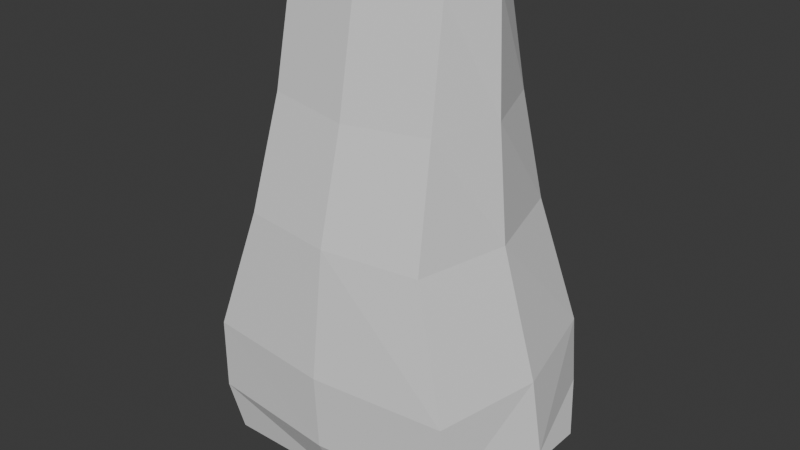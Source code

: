 # Source: girl.blend  (saved by Blender 4.0.36; exported with 4.5.12 LTS)
import bpy
from mathutils import Matrix  # noqa: F401  (used for matrix-valued properties, if any)

bpy.ops.wm.read_factory_settings(use_empty=True)
scene = bpy.context.scene
scene.name = 'Scene'

# ---- collections
col_collection = bpy.data.collections.new('Collection'); scene.collection.children.link(col_collection)
col_refernces = bpy.data.collections.new('Refernces'); scene.collection.children.link(col_refernces)

# ---- world
world_world = bpy.data.worlds.new('World'); scene.world = world_world
world_world.use_nodes = True; world_world.node_tree.nodes.clear()
_N = world_world.node_tree.nodes; _L = world_world.node_tree.links
n0 = _N.new('ShaderNodeOutputWorld'); n0.name = 'World Output'; n0.location = (300, 300)
n1 = _N.new('ShaderNodeBackground'); n1.name = 'Background'; n1.location = (10, 300)
n1.inputs[0].default_value = (0.05088, 0.05088, 0.05088, 1.0)
_L.new(n1.outputs[0], n0.inputs[0])
n0.is_active_output = True
world_world.color = (0.05088, 0.05088, 0.05088)
world_world.use_sun_shadow = False
world_world.sun_shadow_jitter_overblur = 0.0

# ---- meshes
me_cube_001 = bpy.data.meshes.new('Cube.001')
me_cube_001.from_pydata([(1.351, -1.641, -0.7634), (0.8237, -0.686, 1.47), (1.263, 1.79, -0.7634), (0.7364, 0.8347, 1.47), (1.398, -1.581, -1.254), (1.311, 1.804, -1.213), (1.346, -1.387, -1.612), (1.346, 1.757, -1.622), (0.8861, 1.559, 0.03854), (0.9734, -1.411, 0.03854), (0.0, 1.848, -0.7634), (0.0, 0.8925, 1.41), (0.0, -1.848, -0.7634), (0.0, -0.8925, 1.41), (0.0, 1.862, -1.213), (0.0, -1.788, -1.254), (0.0, 1.757, -1.622), (0.0, -1.387, -1.612), (0.0, -1.617, 0.03854), (0.0, 1.617, 0.03854), (1.56, 0.0235, -0.7627), (1.033, 0.0235, 1.47), (1.676, 0.03698, -1.233), (1.346, 0.1849, -1.617), (1.183, 0.0235, 0.03915), (0.7841, 1.197, 0.7541), (0.8714, -0.9867, 0.7541), (0.0, -1.193, 0.7241), (0.0, 1.255, 0.7241), (1.081, 0.0235, 0.7547)], [], [(28, 11, 3, 25), (29, 21, 1, 26), (20, 0, 4, 22), (22, 4, 6, 23), (10, 2, 5, 14), (14, 5, 7, 16), (20, 24, 9, 0), (10, 19, 8, 2), (0, 9, 18, 12), (4, 15, 17, 6), (0, 12, 15, 4), (26, 1, 13, 27), (2, 8, 24, 20), (5, 22, 23, 7), (2, 20, 22, 5), (25, 3, 21, 29), (8, 25, 29, 24), (9, 26, 27, 18), (24, 29, 26, 9), (19, 28, 25, 8)])
_uv = me_cube_001.uv_layers.new(name='UVMap')
_uv.uv.foreach_set('vector', [0.5649, 0.375, 0.625, 0.375, 0.625, 0.5, 0.565, 0.4958, 0.5653, 0.6242, 0.625, 0.625, 0.625, 0.75, 0.5652, 0.7536, 0.375, 0.625, 0.375, 0.75, 0.375, 0.75, 0.375, 0.625, 0.375, 0.625, 0.375, 0.75, 0.375, 0.75, 0.375, 0.625, 0.375, 0.375, 0.375, 0.5, 0.375, 0.5, 0.375, 0.375, 0.375, 0.375, 0.375, 0.5, 0.375, 0.5, 0.375, 0.375, 0.375, 0.625, 0.5048, 0.625, 0.5048, 0.75, 0.375, 0.75, 0.375, 0.375, 0.5048, 0.375, 0.5048, 0.5, 0.375, 0.5, 0.375, 0.75, 0.5048, 0.75, 0.5048, 0.875, 0.375, 0.875, 0.375, 0.75, 0.375, 0.875, 0.375, 0.875, 0.375, 0.75, 0.375, 0.75, 0.375, 0.875, 0.375, 0.875, 0.375, 0.75, 0.5652, 0.7536, 0.625, 0.75, 0.625, 0.875, 0.5649, 0.875, 0.375, 0.5, 0.5048, 0.5, 0.5048, 0.625, 0.375, 0.625, 0.375, 0.5, 0.375, 0.625, 0.375, 0.625, 0.375, 0.5, 0.375, 0.5, 0.375, 0.625, 0.375, 0.625, 0.375, 0.5, 0.565, 0.4958, 0.625, 0.5, 0.625, 0.625, 0.5653, 0.6242, 0.5048, 0.5, 0.565, 0.4958, 0.5653, 0.6242, 0.5048, 0.625, 0.5048, 0.75, 0.5652, 0.7536, 0.5649, 0.875, 0.5048, 0.875, 0.5048, 0.625, 0.5653, 0.6242, 0.5652, 0.7536, 0.5048, 0.75, 0.5048, 0.375, 0.5649, 0.375, 0.565, 0.4958, 0.5048, 0.5])
me_cube_001.update()

# ---- objects
ob_cube = bpy.data.objects.new('Cube', me_cube_001)
ob_empty = bpy.data.objects.new('Empty', None)
ob_empty_001 = bpy.data.objects.new('Empty.001', None)

# ---- transforms, parenting, visibility, modifiers, constraints
ob_cube.location = (-0.02405, 0.0, 2.021)
ob_cube.scale = (0.1978, 0.1307, 0.3132)
_m = ob_cube.modifiers.new('Mirror', 'MIRROR')
_m.use_clip = True
ob_empty.location = (0.2876, 3.887, 1.908)
ob_empty.rotation_euler = (1.557, -0.001287, -0.01172)
ob_empty.empty_display_type = 'IMAGE'
ob_empty.empty_display_size = 5.0
ob_empty.use_empty_image_alpha = True
ob_empty.color = (1.0, 1.0, 1.0, 0.374)
ob_empty_001.location = (-5.817, 1.807, 1.908)
ob_empty_001.rotation_euler = (1.557, -0.001287, 1.559)
ob_empty_001.empty_display_type = 'IMAGE'
ob_empty_001.empty_display_size = 5.0
ob_empty_001.use_empty_image_alpha = True
ob_empty_001.color = (1.0, 1.0, 1.0, 0.5447)

# ---- collection membership
col_collection.objects.link(ob_cube)
col_refernces.objects.link(ob_empty)
col_refernces.objects.link(ob_empty_001)

# ---- scene / render settings (as saved in the file)
scene.frame_start = 1; scene.frame_end = 250; scene.frame_set(1)
scene.render.engine = 'BLENDER_EEVEE_NEXT'
scene.cycles.sampling_pattern = 'TABULATED_SOBOL'
bpy.context.view_layer.update()

# ---- added for rendering (the .blend has no active camera and no usable light): camera, sun
cam_auto = bpy.data.cameras.new('AutoCamera')
cam_auto.lens = 50.0
cam_auto.sensor_width = 36.0
cam_auto.clip_end = 1000.0
ob_auto_camera = bpy.data.objects.new('AutoCamera', cam_auto)
scene.collection.objects.link(ob_auto_camera)
ob_auto_camera.location = (1.15074, -1.40884, 2.93755)
ob_auto_camera.rotation_euler = (1.09748, -7.21219e-08, 0.694738)
scene.camera = ob_auto_camera
light_auto_sun = bpy.data.lights.new('AutoSun', 'SUN')
light_auto_sun.energy = 3.0
light_auto_sun.angle = 0.0523599
ob_auto_sun = bpy.data.objects.new('AutoSun', light_auto_sun)
scene.collection.objects.link(ob_auto_sun)
ob_auto_sun.rotation_euler = (0.872665, 0.174533, 0.523599)
bpy.context.view_layer.update()
